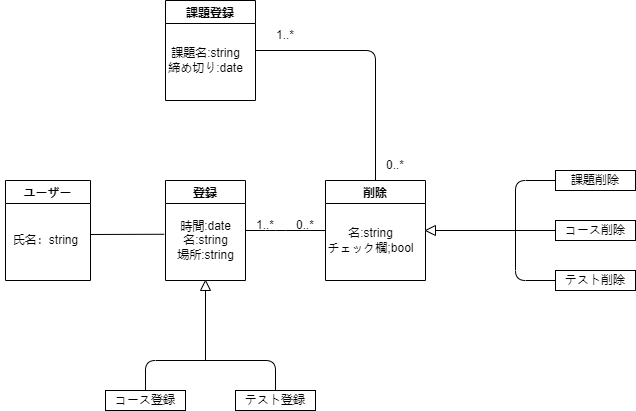

The diagram above was exported from draw.io. Its source (the exported page's mxGraphModel, read from the mxfile embedded in the PNG):
<mxGraphModel dx="360" dy="300" grid="1" gridSize="10" guides="1" tooltips="1" connect="1" arrows="1" fold="1" page="1" pageScale="1" pageWidth="827" pageHeight="1169" math="0" shadow="0">
  <root>
    <mxCell id="0" />
    <mxCell id="1" parent="0" />
    <mxCell id="4" value="登録" style="swimlane;" parent="1" vertex="1">
      <mxGeometry x="230" y="200" width="80" height="100" as="geometry" />
    </mxCell>
    <mxCell id="5" value="時間:date&lt;br&gt;名:string&lt;br&gt;場所:string" style="text;html=1;align=center;verticalAlign=middle;resizable=0;points=[];autosize=1;strokeColor=none;fillColor=none;" parent="4" vertex="1">
      <mxGeometry y="30" width="80" height="60" as="geometry" />
    </mxCell>
    <mxCell id="8" value="課題登録" style="swimlane;" parent="1" vertex="1">
      <mxGeometry x="230" y="20" width="90" height="100" as="geometry" />
    </mxCell>
    <mxCell id="9" value="課題名:string&lt;br&gt;締め切り:date" style="text;html=1;align=center;verticalAlign=middle;resizable=0;points=[];autosize=1;strokeColor=none;fillColor=none;" parent="8" vertex="1">
      <mxGeometry x="-10" y="40" width="100" height="40" as="geometry" />
    </mxCell>
    <mxCell id="19" value="削除" style="swimlane;" parent="1" vertex="1">
      <mxGeometry x="390" y="200" width="100" height="100" as="geometry" />
    </mxCell>
    <mxCell id="20" value="名:string&lt;br&gt;チェック欄;bool" style="text;html=1;align=center;verticalAlign=middle;resizable=0;points=[];autosize=1;strokeColor=none;fillColor=none;" parent="19" vertex="1">
      <mxGeometry x="-10" y="40" width="110" height="40" as="geometry" />
    </mxCell>
    <mxCell id="22" value="" style="endArrow=none;html=1;entryX=0.5;entryY=0;entryDx=0;entryDy=0;exitX=1;exitY=0.5;exitDx=0;exitDy=0;" parent="1" source="8" target="19" edge="1">
      <mxGeometry width="50" height="50" relative="1" as="geometry">
        <mxPoint x="340" y="100" as="sourcePoint" />
        <mxPoint x="390" y="50" as="targetPoint" />
        <Array as="points">
          <mxPoint x="440" y="70" />
        </Array>
      </mxGeometry>
    </mxCell>
    <mxCell id="24" value="課題削除" style="rounded=0;whiteSpace=wrap;html=1;" parent="1" vertex="1">
      <mxGeometry x="620" y="190" width="80" height="20" as="geometry" />
    </mxCell>
    <mxCell id="25" value="コース削除" style="rounded=0;whiteSpace=wrap;html=1;" parent="1" vertex="1">
      <mxGeometry x="620" y="240" width="80" height="20" as="geometry" />
    </mxCell>
    <mxCell id="29" value="テスト削除" style="rounded=0;whiteSpace=wrap;html=1;" parent="1" vertex="1">
      <mxGeometry x="620" y="290" width="80" height="20" as="geometry" />
    </mxCell>
    <mxCell id="38" value="" style="endArrow=none;html=1;entryX=0;entryY=0.5;entryDx=0;entryDy=0;exitX=1;exitY=0.5;exitDx=0;exitDy=0;" parent="1" source="4" target="19" edge="1">
      <mxGeometry width="50" height="50" relative="1" as="geometry">
        <mxPoint x="310" y="290" as="sourcePoint" />
        <mxPoint x="360" y="240" as="targetPoint" />
        <Array as="points">
          <mxPoint x="340" y="250" />
        </Array>
      </mxGeometry>
    </mxCell>
    <mxCell id="40" value="コース登録" style="rounded=0;whiteSpace=wrap;html=1;" parent="1" vertex="1">
      <mxGeometry x="170" y="410" width="80" height="20" as="geometry" />
    </mxCell>
    <mxCell id="41" value="テスト登録" style="rounded=0;whiteSpace=wrap;html=1;" parent="1" vertex="1">
      <mxGeometry x="300" y="410" width="80" height="20" as="geometry" />
    </mxCell>
    <mxCell id="53" value="1..*" style="text;html=1;strokeColor=none;fillColor=none;align=center;verticalAlign=middle;whiteSpace=wrap;rounded=0;" parent="1" vertex="1">
      <mxGeometry x="320" y="40" width="60" height="30" as="geometry" />
    </mxCell>
    <mxCell id="57" value="1..*" style="text;html=1;strokeColor=none;fillColor=none;align=center;verticalAlign=middle;whiteSpace=wrap;rounded=0;" parent="1" vertex="1">
      <mxGeometry x="300" y="230" width="60" height="30" as="geometry" />
    </mxCell>
    <mxCell id="58" value="0..*" style="text;html=1;strokeColor=none;fillColor=none;align=center;verticalAlign=middle;whiteSpace=wrap;rounded=0;" parent="1" vertex="1">
      <mxGeometry x="340" y="230" width="60" height="30" as="geometry" />
    </mxCell>
    <mxCell id="59" value="0..*" style="text;html=1;strokeColor=none;fillColor=none;align=center;verticalAlign=middle;whiteSpace=wrap;rounded=0;" parent="1" vertex="1">
      <mxGeometry x="430" y="170" width="60" height="30" as="geometry" />
    </mxCell>
    <mxCell id="60" value="" style="endArrow=none;html=1;exitX=0.5;exitY=0;exitDx=0;exitDy=0;entryX=0.5;entryY=0;entryDx=0;entryDy=0;" parent="1" source="40" target="41" edge="1">
      <mxGeometry width="50" height="50" relative="1" as="geometry">
        <mxPoint x="370" y="300" as="sourcePoint" />
        <mxPoint x="420" y="250" as="targetPoint" />
        <Array as="points">
          <mxPoint x="210" y="380" />
          <mxPoint x="340" y="380" />
        </Array>
      </mxGeometry>
    </mxCell>
    <mxCell id="62" value="" style="triangle;whiteSpace=wrap;html=1;direction=north;" parent="1" vertex="1">
      <mxGeometry x="265" y="300" width="10" height="10" as="geometry" />
    </mxCell>
    <mxCell id="63" value="" style="endArrow=none;html=1;" parent="1" edge="1">
      <mxGeometry width="50" height="50" relative="1" as="geometry">
        <mxPoint x="270" y="380" as="sourcePoint" />
        <mxPoint x="270" y="310" as="targetPoint" />
      </mxGeometry>
    </mxCell>
    <mxCell id="64" value="" style="endArrow=none;html=1;entryX=0;entryY=0.5;entryDx=0;entryDy=0;exitX=0;exitY=0.5;exitDx=0;exitDy=0;" parent="1" source="29" target="24" edge="1">
      <mxGeometry width="50" height="50" relative="1" as="geometry">
        <mxPoint x="580" y="310" as="sourcePoint" />
        <mxPoint x="580" y="230" as="targetPoint" />
        <Array as="points">
          <mxPoint x="580" y="300" />
          <mxPoint x="580" y="200" />
        </Array>
      </mxGeometry>
    </mxCell>
    <mxCell id="66" value="" style="endArrow=none;html=1;entryX=0;entryY=0.5;entryDx=0;entryDy=0;exitX=0;exitY=0.5;exitDx=0;exitDy=0;" parent="1" source="67" target="25" edge="1">
      <mxGeometry width="50" height="50" relative="1" as="geometry">
        <mxPoint x="520" y="250" as="sourcePoint" />
        <mxPoint x="530" y="210" as="targetPoint" />
      </mxGeometry>
    </mxCell>
    <mxCell id="67" value="" style="triangle;whiteSpace=wrap;html=1;direction=west;" parent="1" vertex="1">
      <mxGeometry x="490" y="245" width="10" height="10" as="geometry" />
    </mxCell>
    <mxCell id="68" value="ユーザー" style="swimlane;startSize=23;" parent="1" vertex="1">
      <mxGeometry x="70" y="200" width="85" height="100" as="geometry" />
    </mxCell>
    <mxCell id="69" value="氏名：string" style="text;html=1;align=center;verticalAlign=middle;resizable=0;points=[];autosize=1;strokeColor=none;fillColor=none;" parent="68" vertex="1">
      <mxGeometry x="-5" y="45" width="90" height="30" as="geometry" />
    </mxCell>
    <mxCell id="70" value="" style="endArrow=none;html=1;exitX=1;exitY=0.3;exitDx=0;exitDy=0;exitPerimeter=0;entryX=-0.016;entryY=0.396;entryDx=0;entryDy=0;entryPerimeter=0;" edge="1" parent="1" source="69" target="5">
      <mxGeometry width="50" height="50" relative="1" as="geometry">
        <mxPoint x="170" y="280" as="sourcePoint" />
        <mxPoint x="180" y="310" as="targetPoint" />
      </mxGeometry>
    </mxCell>
  </root>
</mxGraphModel>